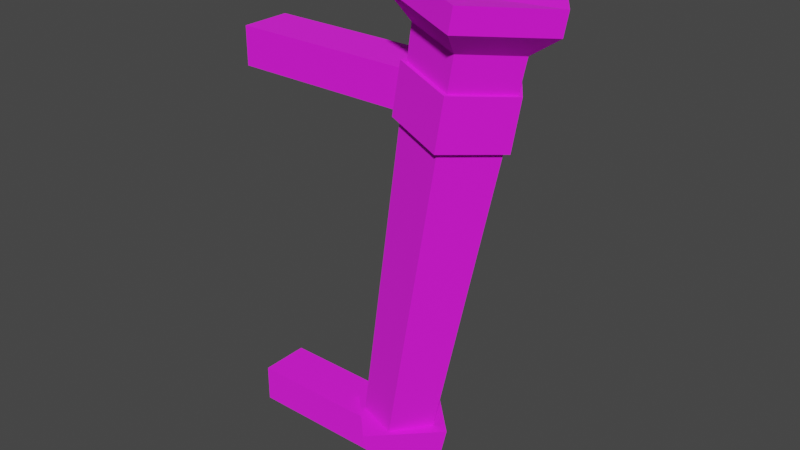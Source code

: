 # Source: Wall_Torch.blend  (saved by Blender 5.1.30; exported with 4.5.12 LTS)
import bpy
from mathutils import Matrix  # noqa: F401  (used for matrix-valued properties, if any)

bpy.ops.wm.read_factory_settings(use_empty=True)
scene = bpy.context.scene
scene.name = 'Scene'

# ---- collections
col_collection = bpy.data.collections.new('Collection'); scene.collection.children.link(col_collection)

# ---- images (referenced by path relative to the original .blend; pixels are not part of the script)
import os
ASSET_DIR = os.environ.get("B2B_ASSET_DIR", "")  # directory of the original .blend (textures are referenced by path, not embedded)
HERE = os.path.dirname(os.path.abspath(__file__))  # packed textures are extracted next to this script under _unpacked/

def load_image(name, relpath, width, height, colorspace="sRGB"):
    """Load a texture the original file referenced (path relative to the .blend, or extracted next to this script)."""
    p = next((c for c in (os.path.join(HERE, relpath), os.path.join(ASSET_DIR, relpath)) if relpath and os.path.exists(c)), "")
    if p:
        img = bpy.data.images.load(p, check_existing=True)
        img.name = name
    else:  # same state as the original file: an image datablock whose file is absent (Cycles renders it pink)
        img = bpy.data.images.new(name, width, height)
        img.source = "FILE"
        img.filepath = "//" + (relpath or name)
    img.colorspace_settings.name = colorspace
    return img
img_88_dark_raw_wood_texture_seamless_jpg = load_image('88_dark raw wood texture-seamless.jpg', '88_dark raw wood texture-seamless.jpg', 1024, 1024, 'sRGB')
img_dark_metal_png = load_image('Dark Metal.png', 'Dark Metal.png', 1024, 1024, 'sRGB')

# ---- materials (node trees are filled in below, after node groups)
mat_wood = bpy.data.materials.new('Wood')
mat_metal = bpy.data.materials.new('Metal')

# ---- material node trees
mat_wood.use_nodes = True; mat_wood.node_tree.nodes.clear()
_N = mat_wood.node_tree.nodes; _L = mat_wood.node_tree.links
n0 = _N.new('ShaderNodeBsdfPrincipled'); n0.name = 'Principled BSDF'; n0.location = (-200, 100)
n0.inputs[2].default_value = 1.0
n1 = _N.new('ShaderNodeOutputMaterial'); n1.name = 'Material Output'; n1.location = (200, 100)
n2 = _N.new('ShaderNodeTexImage'); n2.name = 'Image Texture'; n2.location = (-490, 80)
n2.image = img_88_dark_raw_wood_texture_seamless_jpg
_L.new(n0.outputs[0], n1.inputs[0])
_L.new(n2.outputs[0], n0.inputs[0])
n1.is_active_output = True
mat_metal.use_nodes = True; mat_metal.node_tree.nodes.clear()
_N = mat_metal.node_tree.nodes; _L = mat_metal.node_tree.links
n0 = _N.new('ShaderNodeBsdfPrincipled'); n0.name = 'Principled BSDF'; n0.location = (-200, 100)
n0.inputs[2].default_value = 1.0
n1 = _N.new('ShaderNodeOutputMaterial'); n1.name = 'Material Output'; n1.location = (200, 100)
n2 = _N.new('ShaderNodeTexImage'); n2.name = 'Image Texture'; n2.location = (-490, 80)
n2.image = img_dark_metal_png
_L.new(n0.outputs[0], n1.inputs[0])
_L.new(n2.outputs[0], n0.inputs[0])
n1.is_active_output = True

# ---- world
world_world = bpy.data.worlds.new('World'); scene.world = world_world
world_world.use_nodes = True; world_world.node_tree.nodes.clear()
_N = world_world.node_tree.nodes; _L = world_world.node_tree.links
n0 = _N.new('ShaderNodeOutputWorld'); n0.name = 'World Output'; n0.location = (300, 300)
n1 = _N.new('ShaderNodeBackground'); n1.name = 'Background'; n1.location = (10, 300)
n1.inputs[0].default_value = (0.05088, 0.05088, 0.05088, 1.0)
_L.new(n1.outputs[0], n0.inputs[0])
n0.is_active_output = True
world_world.color = (0.05088, 0.05088, 0.05088)
world_world.use_sun_shadow = False
world_world.sun_shadow_jitter_overblur = 0.0

# ---- meshes
me_circle = bpy.data.meshes.new('Circle')
me_circle.from_pydata([(-8.941e-08, -0.159, -0.09958), (-0.9511, -0.8385, 0.02571), (-0.5878, -1.938, 0.2285), (0.5878, -1.938, 0.2285), (0.9511, -0.8385, 0.02571), (-1.096e-07, 2.284, 11.01), (-0.7016, -1.061, 5.849), (-1.135, 0.2515, 5.607), (-9.951e-08, 1.063, 5.457), (1.135, 0.2515, 5.607), (0.7016, -1.061, 5.849), (-1.32, 1.342, 11.19), (-0.8155, -0.184, 11.47), (0.8155, -0.184, 11.47), (1.32, 1.342, 11.19)], [], [(1, 0, 4, 3, 2), (7, 6, 12, 11), (9, 8, 5, 14), (6, 10, 13, 12), (8, 7, 11, 5), (10, 9, 14, 13), (3, 4, 9, 10), (0, 1, 7, 8), (2, 3, 10, 6), (4, 0, 8, 9), (1, 2, 6, 7)])
_uv = me_circle.uv_layers.new(name='UVMap')
_uv.uv.foreach_set('vector', [0.4729, 0.5946, 0.4698, 0.5734, 0.4779, 0.5603, 0.4859, 0.5734, 0.4828, 0.5946, 0.4379, 0.4342, 0.4379, 0.4075, 0.4859, 0.4054, 0.4859, 0.4364, 0.4379, 0.5581, 0.4379, 0.5315, 0.4859, 0.5293, 0.4859, 0.5603, 0.4379, 0.4652, 0.4379, 0.4385, 0.4859, 0.4364, 0.4859, 0.4673, 0.4379, 0.5271, 0.4379, 0.5005, 0.4859, 0.4983, 0.4859, 0.5293, 0.4379, 0.4961, 0.4379, 0.4695, 0.4859, 0.4673, 0.4859, 0.4983, 0.3899, 0.494, 0.3899, 0.4717, 0.4379, 0.4695, 0.4379, 0.4961, 0.3899, 0.525, 0.3899, 0.5026, 0.4379, 0.5005, 0.4379, 0.5271, 0.3899, 0.463, 0.3899, 0.4407, 0.4379, 0.4385, 0.4379, 0.4652, 0.3899, 0.5559, 0.3899, 0.5336, 0.4379, 0.5315, 0.4379, 0.5581, 0.3899, 0.432, 0.3899, 0.4097, 0.4379, 0.4075, 0.4379, 0.4342])
me_circle.materials.append(mat_wood)
me_circle.use_remesh_fix_poles = True
me_circle.use_remesh_preserve_attributes = False
me_circle.use_mirror_vertex_groups = False
me_circle.update()
me_circle_001 = bpy.data.meshes.new('Circle.001')
me_circle_001.from_pydata([(-2.98e-08, 0.2549, 0.2638), (-1.0, -0.7451, 0.2638), (5.762e-08, -1.745, 0.2638), (1.0, -0.7451, 0.2638), (-0.8774, -0.7451, -0.2634), (-2.798e-08, 0.1323, -0.2634), (4.873e-08, -1.623, -0.2634), (0.8774, -0.7451, -0.2634), (-0.8774, -0.7451, -0.6292), (-2.798e-08, 0.1323, -0.6292), (4.873e-08, -1.623, -0.6292), (0.8774, -0.7451, -0.6292), (0.4411, -1.016, 0.09424), (0.4411, -1.016, -0.5766), (0.4411, -3.619, 0.09424), (0.4411, -3.619, -0.5766), (-0.4445, -1.016, 0.09424), (-0.4445, -1.016, -0.5766), (-0.4445, -3.619, 0.09424), (-0.4445, -3.619, -0.5766), (-0.5743, -0.4538, 5.967), (-0.9257, 0.61, 5.77), (-0.005605, 1.267, 5.649), (0.9145, 0.61, 5.77), (0.5631, -0.4538, 5.967), (-0.5743, -0.2969, 6.871), (-0.9257, 0.7669, 6.675), (-0.005605, 1.424, 6.553), (0.9145, 0.7669, 6.675), (0.5631, -0.2969, 6.871), (0.4411, -0.04422, 6.694), (0.4411, -0.04422, 6.023), (0.4411, -3.619, 6.694), (0.4411, -3.619, 6.023), (-0.4445, -0.04422, 6.694), (-0.4445, -0.04422, 6.023), (-0.4445, -3.619, 6.694), (-0.4445, -3.619, 6.023)], [], [(1, 2, 3, 0), (6, 10, 11, 7), (1, 4, 6, 2), (2, 6, 7, 3), (0, 5, 4, 1), (3, 7, 5, 0), (8, 9, 11, 10), (5, 9, 8, 4), (7, 11, 9, 5), (4, 8, 10, 6), (12, 14, 15, 13), (18, 16, 17, 19), (16, 12, 13, 17), (14, 12, 16, 18), (19, 17, 13, 15), (21, 20, 25, 26), (20, 24, 29, 25), (24, 23, 28, 29), (23, 22, 27, 28), (22, 21, 26, 27), (23, 24, 20, 21, 22), (28, 27, 26, 25, 29), (30, 32, 33, 31), (36, 34, 35, 37), (34, 30, 31, 35), (32, 30, 34, 36), (37, 35, 31, 33)])
_uv = me_circle_001.uv_layers.new(name='UVMap')
_uv.uv.foreach_set('vector', [0.499, 0.4693, 0.5307, 0.4694, 0.5307, 0.5011, 0.499, 0.501, 0.5704, 0.4173, 0.5786, 0.4174, 0.5786, 0.439, 0.5704, 0.4389, 0.5786, 0.4636, 0.5668, 0.4635, 0.5668, 0.4419, 0.5786, 0.439, 0.5586, 0.4144, 0.5704, 0.4173, 0.5704, 0.4389, 0.5586, 0.439, 0.46, 0.5111, 0.4718, 0.5111, 0.4718, 0.5308, 0.46, 0.5336, 0.46, 0.4887, 0.4718, 0.4915, 0.4718, 0.5111, 0.46, 0.5111, 0.5268, 0.5289, 0.499, 0.5289, 0.499, 0.5011, 0.5268, 0.5011, 0.4718, 0.5111, 0.48, 0.5111, 0.48, 0.5308, 0.4718, 0.5308, 0.4718, 0.4915, 0.48, 0.4915, 0.48, 0.5111, 0.4718, 0.5111, 0.5668, 0.4635, 0.5586, 0.4636, 0.5586, 0.442, 0.5668, 0.4419, 0.4949, 0.4304, 0.4949, 0.4885, 0.4799, 0.4885, 0.4799, 0.4304, 0.5537, 0.5274, 0.5537, 0.4693, 0.5688, 0.4694, 0.5688, 0.5274, 0.48, 0.5086, 0.48, 0.4887, 0.4951, 0.4887, 0.4951, 0.5086, 0.4799, 0.4304, 0.4799, 0.4887, 0.46, 0.4887, 0.46, 0.4304, 0.5586, 0.3892, 0.5586, 0.4476, 0.5388, 0.4476, 0.5388, 0.3892, 0.5586, 0.4144, 0.5586, 0.3894, 0.5792, 0.3892, 0.5792, 0.4142, 0.4509, 0.5099, 0.4509, 0.5354, 0.4303, 0.5354, 0.4303, 0.5099, 0.5513, 0.5108, 0.5513, 0.5358, 0.5307, 0.5356, 0.5307, 0.5106, 0.551, 0.4693, 0.5537, 0.49, 0.5335, 0.49, 0.5307, 0.4693, 0.5537, 0.49, 0.551, 0.5106, 0.5307, 0.5106, 0.5335, 0.49, 0.4208, 0.4096, 0.4358, 0.3892, 0.46, 0.3972, 0.46, 0.4225, 0.4358, 0.4302, 0.499, 0.3969, 0.499, 0.4223, 0.4749, 0.4304, 0.46, 0.4099, 0.4749, 0.3892, 0.4509, 0.4302, 0.4509, 0.5099, 0.4358, 0.5099, 0.4358, 0.4302, 0.4208, 0.5099, 0.4208, 0.4302, 0.4358, 0.4302, 0.4358, 0.5099, 0.5388, 0.4674, 0.5388, 0.4476, 0.5538, 0.4476, 0.5538, 0.4674, 0.5388, 0.3892, 0.5388, 0.4693, 0.5189, 0.4693, 0.5189, 0.3892, 0.5189, 0.3892, 0.5189, 0.4693, 0.499, 0.4693, 0.499, 0.3892])
me_circle_001.materials.append(mat_metal)
me_circle_001.use_remesh_fix_poles = True
me_circle_001.use_remesh_preserve_attributes = False
me_circle_001.use_mirror_vertex_groups = False
me_circle_001.update()
me_circle_002 = bpy.data.meshes.new('Circle.002')
me_circle_002.from_pydata([(-1.096e-07, 2.284, 11.01), (-1.32, 1.342, 11.19), (-0.8155, -0.184, 11.47), (0.8155, -0.184, 11.47), (1.32, 1.342, 11.19), (-1.974, 1.672, 11.81), (-5.366e-08, 3.083, 11.55), (-1.22, -0.6099, 12.23), (1.22, -0.6099, 12.23), (1.974, 1.672, 11.81), (0.06353, 1.017, 12.05), (-1.22, -0.495, 12.85), (-1.974, 1.787, 12.43), (1.974, 1.787, 12.43), (1.22, -0.495, 12.85), (8.108e-08, 3.198, 12.17)], [], [(3, 4, 9, 8), (1, 2, 7, 5), (4, 0, 6, 9), (0, 1, 5, 6), (5, 7, 11, 12), (8, 9, 13, 14), (6, 5, 12, 15), (9, 6, 15, 13), (8, 7, 2, 3), (11, 7, 8, 14), (10, 12, 11), (10, 14, 13), (10, 15, 12), (10, 13, 15), (10, 11, 14)])
_uv = me_circle_002.uv_layers.new(name='UVMap')
_uv.uv.foreach_set('vector', [0.5313, 0.4518, 0.5313, 0.4785, 0.517, 0.4852, 0.517, 0.4451, 0.4473, 0.5434, 0.4473, 0.5166, 0.4616, 0.5099, 0.4616, 0.55, 0.5125, 0.5166, 0.5125, 0.5434, 0.5015, 0.55, 0.5015, 0.5099, 0.4696, 0.5434, 0.4696, 0.5166, 0.4806, 0.5099, 0.4806, 0.55, 0.4616, 0.55, 0.4616, 0.5099, 0.4696, 0.5099, 0.4696, 0.55, 0.517, 0.4451, 0.517, 0.4852, 0.5089, 0.4852, 0.5089, 0.4451, 0.4806, 0.55, 0.4806, 0.5099, 0.4911, 0.5099, 0.4911, 0.55, 0.5015, 0.5099, 0.5015, 0.55, 0.4911, 0.55, 0.4911, 0.5099, 0.5417, 0.4852, 0.5417, 0.4451, 0.5527, 0.4518, 0.5527, 0.4785, 0.5313, 0.4451, 0.5417, 0.4451, 0.5417, 0.4852, 0.5313, 0.4852, 0.4761, 0.4779, 0.4473, 0.4575, 0.4854, 0.4451, 0.4761, 0.4779, 0.5089, 0.4775, 0.4854, 0.5099, 0.4761, 0.4779, 0.4473, 0.4976, 0.4473, 0.4575, 0.4761, 0.4779, 0.4854, 0.5099, 0.4473, 0.4976, 0.4761, 0.4779, 0.4854, 0.4451, 0.5089, 0.4775])
me_circle_002.materials.append(mat_metal)
me_circle_002.use_remesh_fix_poles = True
me_circle_002.use_remesh_preserve_attributes = False
me_circle_002.use_mirror_vertex_groups = False
me_circle_002.update()

# ---- objects
ob_circle = bpy.data.objects.new('Circle', me_circle)
ob_circle_006 = bpy.data.objects.new('Circle.006', me_circle_001)
ob_circle_001 = bpy.data.objects.new('Circle.001', me_circle_002)

# ---- transforms, parenting, visibility, modifiers, constraints
ob_circle.location = (0.3264, 0.0, 0.0)
ob_circle.rotation_euler = (0.0, -0.0, -1.571)
ob_circle.scale = (0.05923, 0.05923, 0.05923)
ob_circle.lineart.crease_threshold = 0.0
ob_circle_006.location = (0.3264, 0.0, 0.0)
ob_circle_006.rotation_euler = (0.0, -0.0, -1.571)
ob_circle_006.scale = (0.09116, 0.09116, 0.09116)
ob_circle_006.lineart.crease_threshold = 0.0
ob_circle_001.location = (0.3264, 0.0, 0.0)
ob_circle_001.rotation_euler = (0.0, -0.0, -1.571)
ob_circle_001.scale = (0.05923, 0.05923, 0.05923)
ob_circle_001.lineart.crease_threshold = 0.0

# ---- collection membership
col_collection.objects.link(ob_circle)
col_collection.objects.link(ob_circle_006)
col_collection.objects.link(ob_circle_001)

# ---- scene / render settings (as saved in the file)
scene.frame_start = 1; scene.frame_end = 250; scene.frame_set(1)
scene.render.engine = 'BLENDER_EEVEE_NEXT'
scene.render.bake_bias = 0.0
scene.render.bake_samples = 0
scene.cycles.use_denoising = False
scene.cycles.samples = 128
scene.cycles.sampling_pattern = 'TABULATED_SOBOL'
scene.cycles.use_adaptive_sampling = False
scene.cycles.use_light_tree = False
scene.view_settings.view_transform = 'Filmic'
bpy.context.view_layer.update()

# ---- added for rendering (the .blend has no active camera and no usable light): camera, sun
cam_auto = bpy.data.cameras.new('AutoCamera')
cam_auto.lens = 50.0
cam_auto.sensor_width = 36.0
cam_auto.clip_end = 1000.0
ob_auto_camera = bpy.data.objects.new('AutoCamera', cam_auto)
scene.collection.objects.link(ob_auto_camera)
ob_auto_camera.location = (1.17897, -1.10733, 1.09023)
ob_auto_camera.rotation_euler = (1.09748, -7.21219e-08, 0.694738)
scene.camera = ob_auto_camera
light_auto_sun = bpy.data.lights.new('AutoSun', 'SUN')
light_auto_sun.energy = 3.0
light_auto_sun.angle = 0.0523599
ob_auto_sun = bpy.data.objects.new('AutoSun', light_auto_sun)
scene.collection.objects.link(ob_auto_sun)
ob_auto_sun.rotation_euler = (0.872665, 0.174533, 0.523599)
bpy.context.view_layer.update()
